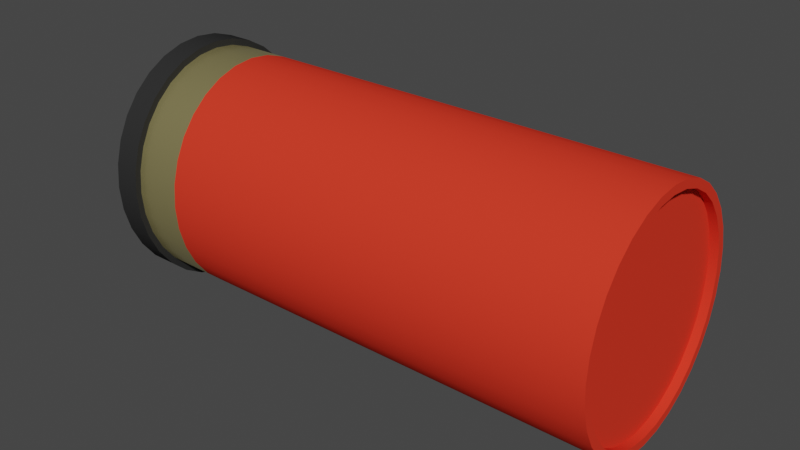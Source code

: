 # Source: flaregunammo.blend  (saved by Blender 2.81.16; exported with 4.5.12 LTS)
import bpy
from mathutils import Matrix  # noqa: F401  (used for matrix-valued properties, if any)

bpy.ops.wm.read_factory_settings(use_empty=True)
scene = bpy.context.scene
scene.name = 'Scene'

# ---- collections
col_collection = bpy.data.collections.new('Collection'); scene.collection.children.link(col_collection)

# ---- materials (node trees are filled in below, after node groups)
mat_material_003 = bpy.data.materials.new('Material.003')
mat_material_003.use_transparent_shadow = False
mat_material_001 = bpy.data.materials.new('Material.001')
mat_material_001.alpha_threshold = 0.0
mat_material_001.use_transparent_shadow = False
mat_material_001.line_color = (0.0, 0.0, 0.0, 1.0)
mat_material_002 = bpy.data.materials.new('Material.002')
mat_material_002.use_transparent_shadow = False

# ---- node groups
ng_auto_smooth = bpy.data.node_groups.new('Auto Smooth', 'GeometryNodeTree')
_s = ng_auto_smooth.interface.new_socket(name='Geometry', in_out='OUTPUT', socket_type='NodeSocketGeometry')
_s = ng_auto_smooth.interface.new_socket(name='Geometry', in_out='INPUT', socket_type='NodeSocketGeometry')
_s = ng_auto_smooth.interface.new_socket(name='Angle', in_out='INPUT', socket_type='NodeSocketFloat')
_s.subtype = 'ANGLE'
_s.min_value = 0.0
_s.max_value = 3.142
ng_auto_smooth.is_modifier = True
_N = ng_auto_smooth.nodes; _L = ng_auto_smooth.links
n0 = _N.new('NodeGroupOutput'); n0.name = 'Group Output'; n0.location = (480, -100)
n1 = _N.new('NodeGroupInput'); n1.name = 'Group Input'; n1.location = (-420, -300)
n2 = _N.new('NodeGroupInput'); n2.name = 'Group Input.001'; n2.location = (-60, -100)
n3 = _N.new('GeometryNodeSetShadeSmooth'); n3.name = 'Set Shade Smooth'; n3.location = (120, -100)
n3.domain = 'EDGE'
n4 = _N.new('GeometryNodeSetShadeSmooth'); n4.name = 'Set Shade Smooth.001'; n4.location = (300, -100)
n5 = _N.new('GeometryNodeInputMeshEdgeAngle'); n5.name = 'Edge Angle'; n5.location = (-420, -220)
n6 = _N.new('GeometryNodeInputEdgeSmooth'); n6.name = 'Is Edge Smooth'; n6.location = (-60, -160)
n7 = _N.new('GeometryNodeInputShadeSmooth'); n7.name = 'Is Face Smooth'; n7.location = (-240, -340)
n8 = _N.new('FunctionNodeBooleanMath'); n8.name = 'Boolean Math'; n8.location = (-60, -220)
n9 = _N.new('FunctionNodeCompare'); n9.name = 'Compare'; n9.location = (-240, -180)
n9.operation = 'LESS_EQUAL'
_L.new(n5.outputs[0], n9.inputs[0])
_L.new(n4.outputs[0], n0.inputs[0])
_L.new(n1.outputs[1], n9.inputs[1])
_L.new(n9.outputs[0], n8.inputs[0])
_L.new(n7.outputs[0], n8.inputs[1])
_L.new(n2.outputs[0], n3.inputs[0])
_L.new(n6.outputs[0], n3.inputs[1])
_L.new(n3.outputs[0], n4.inputs[0])
_L.new(n8.outputs[0], n3.inputs[2])
n0.is_active_output = True

# ---- material node trees
mat_material_003.use_nodes = True; mat_material_003.node_tree.nodes.clear()
_N = mat_material_003.node_tree.nodes; _L = mat_material_003.node_tree.links
n0 = _N.new('ShaderNodeOutputMaterial'); n0.name = 'Material Output'; n0.location = (300, 300)
n1 = _N.new('ShaderNodeBsdfPrincipled'); n1.name = 'Principled BSDF'; n1.location = (10, 300)
n1.distribution = 'GGX'
n1.subsurface_method = 'BURLEY'
n1.inputs[0].default_value = (0.8, 0.04351, 0.02228, 1.0)
n1.inputs[2].default_value = 1.0
n1.inputs[3].default_value = 1.45
n1.inputs[13].default_value = 0.0
n1.inputs[27].default_value = (0.0, 0.0, 0.0, 1.0)
n1.inputs[28].default_value = 1.0
_L.new(n1.outputs[0], n0.inputs[0])
n0.is_active_output = True
mat_material_001.use_nodes = True; mat_material_001.node_tree.nodes.clear()
_N = mat_material_001.node_tree.nodes; _L = mat_material_001.node_tree.links
n0 = _N.new('ShaderNodeOutputMaterial'); n0.name = 'Material Output'; n0.location = (300, 300)
n1 = _N.new('ShaderNodeBsdfPrincipled'); n1.name = 'Principled BSDF'; n1.location = (10, 300)
n1.distribution = 'GGX'
n1.subsurface_method = 'BURLEY'
n1.inputs[0].default_value = (0.02924, 0.02924, 0.02924, 1.0)
n1.inputs[2].default_value = 1.0
n1.inputs[3].default_value = 1.45
n1.inputs[13].default_value = 0.0
n1.inputs[27].default_value = (0.0, 0.0, 0.0, 1.0)
n1.inputs[28].default_value = 1.0
_L.new(n1.outputs[0], n0.inputs[0])
n0.is_active_output = True
mat_material_002.use_nodes = True; mat_material_002.node_tree.nodes.clear()
_N = mat_material_002.node_tree.nodes; _L = mat_material_002.node_tree.links
n0 = _N.new('ShaderNodeOutputMaterial'); n0.name = 'Material Output'; n0.location = (300, 300)
n1 = _N.new('ShaderNodeBsdfPrincipled'); n1.name = 'Principled BSDF'; n1.location = (10, 300)
n1.distribution = 'GGX'
n1.subsurface_method = 'BURLEY'
n1.inputs[0].default_value = (0.8, 0.7015, 0.3147, 1.0)
n1.inputs[1].default_value = 0.844
n1.inputs[2].default_value = 0.3624
n1.inputs[3].default_value = 1.45
n1.inputs[27].default_value = (0.0, 0.0, 0.0, 1.0)
n1.inputs[28].default_value = 1.0
_L.new(n1.outputs[0], n0.inputs[0])
n0.is_active_output = True

# ---- world
world_world = bpy.data.worlds.new('World'); scene.world = world_world
world_world.use_nodes = True; world_world.node_tree.nodes.clear()
_N = world_world.node_tree.nodes; _L = world_world.node_tree.links
n0 = _N.new('ShaderNodeOutputWorld'); n0.name = 'World Output'; n0.location = (300, 300)
n1 = _N.new('ShaderNodeBackground'); n1.name = 'Background'; n1.location = (10, 300)
n1.inputs[0].default_value = (0.05088, 0.05088, 0.05088, 1.0)
_L.new(n1.outputs[0], n0.inputs[0])
n0.is_active_output = True
world_world.color = (0.05088, 0.05088, 0.05088)
world_world.use_sun_shadow = False
world_world.sun_shadow_jitter_overblur = 0.0

# ---- meshes
me_cylinder_001 = bpy.data.meshes.new('Cylinder.001')
me_cylinder_001.from_pydata([(-0.4765, 0.1966, -9.277e-08), (0.4765, 0.1826, 9.864e-08), (-0.4765, 0.1928, -0.04222), (0.4765, 0.1791, -0.03922), (-0.4765, 0.1816, -0.08281), (0.4765, 0.1687, -0.07693), (-0.4765, 0.1635, -0.1202), (0.4765, 0.1518, -0.1117), (-0.4765, 0.139, -0.153), (0.4765, 0.1291, -0.1421), (-0.4765, 0.1092, -0.1799), (0.4765, 0.1015, -0.1671), (-0.4765, 0.07523, -0.1999), (0.4765, 0.06988, -0.1857), (-0.4765, 0.03835, -0.2122), (0.4765, 0.03563, -0.1972), (-0.4765, 1.484e-08, -0.2164), (0.4765, 1.27e-08, -0.201), (-0.4765, -0.03835, -0.2122), (0.4765, -0.03563, -0.1972), (-0.4765, -0.07523, -0.1999), (0.4765, -0.06988, -0.1857), (-0.4765, -0.1092, -0.1799), (0.4765, -0.1015, -0.1671), (-0.4765, -0.139, -0.153), (0.4765, -0.1291, -0.1421), (-0.4765, -0.1635, -0.1202), (0.4765, -0.1518, -0.1117), (-0.4765, -0.1816, -0.08281), (0.4765, -0.1687, -0.07693), (-0.4765, -0.1928, -0.04222), (0.4765, -0.1791, -0.03922), (-0.4765, -0.1966, -2.226e-08), (0.4765, -0.1826, 1.586e-07), (-0.4765, -0.1928, 0.04222), (0.4765, -0.1791, 0.03922), (-0.4765, -0.1816, 0.08281), (0.4765, -0.1687, 0.07693), (-0.4765, -0.1635, 0.1202), (0.4765, -0.1518, 0.1117), (-0.4765, -0.139, 0.153), (0.4765, -0.1291, 0.1421), (-0.4765, -0.1092, 0.1799), (0.4765, -0.1015, 0.1671), (-0.4765, -0.07523, 0.1999), (0.4765, -0.06988, 0.1857), (-0.4765, -0.03835, 0.2122), (0.4765, -0.03563, 0.1972), (-0.4765, 1.898e-07, 0.2164), (0.4765, 1.771e-07, 0.201), (-0.4765, 0.03835, 0.2122), (0.4765, 0.03563, 0.1972), (-0.4765, 0.07523, 0.1999), (0.4765, 0.06988, 0.1857), (-0.4765, 0.1092, 0.1799), (0.4765, 0.1015, 0.1671), (-0.4765, 0.139, 0.153), (0.4765, 0.1291, 0.1421), (-0.4765, 0.1635, 0.1202), (0.4765, 0.1518, 0.1117), (-0.4765, 0.1816, 0.08281), (0.4765, 0.1687, 0.07693), (-0.4765, 0.1928, 0.04222), (0.4765, 0.1791, 0.03922), (-0.337, 0.1966, 0.0), (-0.337, 0.1928, -0.04222), (-0.337, 0.1816, -0.08281), (-0.337, 0.1635, -0.1202), (-0.337, 0.139, -0.153), (-0.337, 0.1092, -0.1799), (-0.337, 0.07523, -0.1999), (-0.337, 0.03835, -0.2122), (-0.337, 6.012e-08, -0.2164), (-0.337, -0.03835, -0.2122), (-0.337, -0.07523, -0.1999), (-0.337, -0.1092, -0.1799), (-0.337, -0.139, -0.153), (-0.337, -0.1635, -0.1202), (-0.337, -0.1816, -0.08281), (-0.337, -0.1928, -0.04222), (-0.337, -0.1966, 7.051e-08), (-0.337, -0.1928, 0.04222), (-0.337, -0.1816, 0.08281), (-0.337, -0.1635, 0.1202), (-0.337, -0.139, 0.153), (-0.337, -0.1092, 0.1799), (-0.337, -0.07523, 0.1999), (-0.337, -0.03835, 0.2122), (-0.337, 2.351e-07, 0.2164), (-0.337, 0.03835, 0.2122), (-0.337, 0.07523, 0.1999), (-0.337, 0.1092, 0.1799), (-0.337, 0.139, 0.153), (-0.337, 0.1635, 0.1202), (-0.337, 0.1816, 0.08281), (-0.337, 0.1928, 0.04222), (-0.4277, 0.1928, -0.04222), (-0.4277, 0.1816, -0.08281), (-0.4277, 0.1635, -0.1202), (-0.4277, 0.139, -0.153), (-0.4277, 0.1092, -0.1799), (-0.4277, 0.07523, -0.1999), (-0.4277, 0.03835, -0.2122), (-0.4277, 4.03e-08, -0.2164), (-0.4277, -0.03835, -0.2122), (-0.4277, -0.07523, -0.1999), (-0.4277, -0.1092, -0.1799), (-0.4277, -0.139, -0.153), (-0.4277, -0.1635, -0.1202), (-0.4277, -0.1816, -0.08281), (-0.4277, -0.1928, -0.04222), (-0.4277, -0.1966, 2.413e-08), (-0.4277, -0.1928, 0.04222), (-0.4277, -0.1816, 0.08281), (-0.4277, -0.1635, 0.1202), (-0.4277, -0.139, 0.153), (-0.4277, -0.1092, 0.1799), (-0.4277, -0.07523, 0.1999), (-0.4277, -0.03835, 0.2122), (-0.4277, 2.153e-07, 0.2164), (-0.4277, 0.03835, 0.2122), (-0.4277, 0.07523, 0.1999), (-0.4277, 0.1092, 0.1799), (-0.4277, 0.139, 0.153), (-0.4277, 0.1635, 0.1202), (-0.4277, 0.1816, 0.08281), (-0.4277, 0.1928, 0.04222), (-0.4277, 0.1966, -4.639e-08), (-0.4765, 0.2074, -9.843e-08), (-0.4765, 0.2034, -0.04453), (-0.4277, 0.2034, -0.04453), (-0.4765, 0.1916, -0.08735), (-0.4277, 0.1916, -0.08735), (-0.4765, 0.1724, -0.1268), (-0.4277, 0.1724, -0.1268), (-0.4765, 0.1466, -0.1614), (-0.4277, 0.1466, -0.1614), (-0.4765, 0.1152, -0.1898), (-0.4277, 0.1152, -0.1898), (-0.4765, 0.07936, -0.2109), (-0.4277, 0.07936, -0.2109), (-0.4765, 0.04046, -0.2239), (-0.4277, 0.04046, -0.2239), (-0.4765, 1.566e-08, -0.2283), (-0.4277, 4.282e-08, -0.2283), (-0.4765, -0.04046, -0.2239), (-0.4277, -0.04046, -0.2239), (-0.4765, -0.07936, -0.2109), (-0.4277, -0.07936, -0.2109), (-0.4765, -0.1152, -0.1898), (-0.4277, -0.1152, -0.1898), (-0.4765, -0.1466, -0.1614), (-0.4277, -0.1466, -0.1614), (-0.4765, -0.1724, -0.1268), (-0.4277, -0.1724, -0.1268), (-0.4765, -0.1916, -0.08735), (-0.4277, -0.1916, -0.08735), (-0.4765, -0.2034, -0.04453), (-0.4277, -0.2034, -0.04453), (-0.4765, -0.2074, -1.994e-08), (-0.4277, -0.2074, 2.888e-08), (-0.4765, -0.2034, 0.04453), (-0.4277, -0.2034, 0.04453), (-0.4765, -0.1916, 0.08735), (-0.4277, -0.1916, 0.08735), (-0.4765, -0.1724, 0.1268), (-0.4277, -0.1724, 0.1268), (-0.4765, -0.1466, 0.1614), (-0.4277, -0.1466, 0.1614), (-0.4765, -0.1152, 0.1898), (-0.4277, -0.1152, 0.1898), (-0.4765, -0.07936, 0.2109), (-0.4277, -0.07936, 0.2109), (-0.4765, -0.04046, 0.2239), (-0.4277, -0.04046, 0.2239), (-0.4765, 1.989e-07, 0.2283), (-0.4277, 2.261e-07, 0.2283), (-0.4765, 0.04046, 0.2239), (-0.4277, 0.04046, 0.2239), (-0.4765, 0.07936, 0.2109), (-0.4277, 0.07936, 0.2109), (-0.4765, 0.1152, 0.1898), (-0.4277, 0.1152, 0.1898), (-0.4765, 0.1466, 0.1614), (-0.4277, 0.1466, 0.1614), (-0.4765, 0.1724, 0.1268), (-0.4277, 0.1724, 0.1268), (-0.4765, 0.1916, 0.08735), (-0.4277, 0.1916, 0.08735), (-0.4765, 0.2034, 0.04453), (-0.4277, 0.2034, 0.04453), (-0.4277, 0.2074, -4.955e-08), (0.4765, 0.1928, -0.04222), (0.4765, 0.1966, 9.277e-08), (0.4765, 0.1816, -0.08281), (0.4765, 0.1635, -0.1202), (0.4765, 0.139, -0.153), (0.4765, 0.1092, -0.1799), (0.4765, 0.07523, -0.1999), (0.4765, 0.03835, -0.2122), (0.4765, 1.484e-08, -0.2164), (0.4765, -0.03835, -0.2122), (0.4765, -0.07523, -0.1999), (0.4765, -0.1092, -0.1799), (0.4765, -0.139, -0.153), (0.4765, -0.1635, -0.1202), (0.4765, -0.1816, -0.08281), (0.4765, -0.1928, -0.04222), (0.4765, -0.1966, 1.633e-07), (0.4765, -0.1928, 0.04222), (0.4765, -0.1816, 0.08281), (0.4765, -0.1635, 0.1202), (0.4765, -0.139, 0.153), (0.4765, -0.1092, 0.1799), (0.4765, -0.07523, 0.1999), (0.4765, -0.03835, 0.2122), (0.4765, 1.898e-07, 0.2164), (0.4765, 0.03835, 0.2122), (0.4765, 0.07523, 0.1999), (0.4765, 0.1092, 0.1799), (0.4765, 0.139, 0.153), (0.4765, 0.1635, 0.1202), (0.4765, 0.1816, 0.08281), (0.4765, 0.1928, 0.04222), (0.4612, 0.1791, -0.03922), (0.4612, 0.1826, 9.529e-08), (0.4612, 0.1687, -0.07693), (0.4612, 0.1518, -0.1117), (0.4612, 0.1291, -0.1421), (0.4612, 0.1015, -0.1671), (0.4612, 0.06988, -0.1857), (0.4612, 0.03563, -0.1972), (0.4612, 1.27e-08, -0.201), (0.4612, -0.03563, -0.1972), (0.4612, -0.06988, -0.1857), (0.4612, -0.1015, -0.1671), (0.4612, -0.1291, -0.1421), (0.4612, -0.1518, -0.1117), (0.4612, -0.1687, -0.07693), (0.4612, -0.1791, -0.03922), (0.4612, -0.1826, 1.552e-07), (0.4612, -0.1791, 0.03922), (0.4612, -0.1687, 0.07693), (0.4612, -0.1518, 0.1117), (0.4612, -0.1291, 0.1421), (0.4612, -0.1015, 0.1671), (0.4612, -0.06988, 0.1857), (0.4612, -0.03563, 0.1972), (0.4612, 1.771e-07, 0.201), (0.4612, 0.03563, 0.1972), (0.4612, 0.06988, 0.1857), (0.4612, 0.1015, 0.1671), (0.4612, 0.1291, 0.1421), (0.4612, 0.1518, 0.1117), (0.4612, 0.1687, 0.07693), (0.4612, 0.1791, 0.03922)], [], [(64, 193, 192, 65), (65, 192, 194, 66), (66, 194, 195, 67), (67, 195, 196, 68), (68, 196, 197, 69), (69, 197, 198, 70), (70, 198, 199, 71), (71, 199, 200, 72), (72, 200, 201, 73), (73, 201, 202, 74), (74, 202, 203, 75), (75, 203, 204, 76), (76, 204, 205, 77), (77, 205, 206, 78), (78, 206, 207, 79), (79, 207, 208, 80), (80, 208, 209, 81), (81, 209, 210, 82), (82, 210, 211, 83), (83, 211, 212, 84), (84, 212, 213, 85), (85, 213, 214, 86), (86, 214, 215, 87), (87, 215, 216, 88), (88, 216, 217, 89), (89, 217, 218, 90), (90, 218, 219, 91), (91, 219, 220, 92), (92, 220, 221, 93), (93, 221, 222, 94), (29, 27, 237, 238), (94, 222, 223, 95), (95, 223, 193, 64), (0, 2, 4, 6, 8, 10, 12, 14, 16, 18, 20, 22, 24, 26, 28, 30, 32, 34, 36, 38, 40, 42, 44, 46, 48, 50, 52, 54, 56, 58, 60, 62), (126, 95, 64, 127), (125, 94, 95, 126), (124, 93, 94, 125), (123, 92, 93, 124), (122, 91, 92, 123), (121, 90, 91, 122), (120, 89, 90, 121), (119, 88, 89, 120), (118, 87, 88, 119), (117, 86, 87, 118), (116, 85, 86, 117), (115, 84, 85, 116), (114, 83, 84, 115), (113, 82, 83, 114), (112, 81, 82, 113), (111, 80, 81, 112), (110, 79, 80, 111), (109, 78, 79, 110), (108, 77, 78, 109), (107, 76, 77, 108), (106, 75, 76, 107), (105, 74, 75, 106), (104, 73, 74, 105), (103, 72, 73, 104), (102, 71, 72, 103), (101, 70, 71, 102), (100, 69, 70, 101), (99, 68, 69, 100), (98, 67, 68, 99), (97, 66, 67, 98), (96, 65, 66, 97), (127, 64, 65, 96), (4, 2, 129, 131), (56, 54, 181, 183), (116, 117, 172, 170), (38, 36, 163, 165), (115, 116, 170, 168), (20, 18, 145, 147), (114, 115, 168, 166), (113, 114, 166, 164), (54, 52, 179, 181), (2, 0, 128, 129), (36, 34, 161, 163), (112, 113, 164, 162), (18, 16, 143, 145), (111, 112, 162, 160), (110, 111, 160, 158), (52, 50, 177, 179), (34, 32, 159, 161), (109, 110, 158, 156), (16, 14, 141, 143), (108, 109, 156, 154), (50, 48, 175, 177), (107, 108, 154, 152), (32, 30, 157, 159), (106, 107, 152, 150), (14, 12, 139, 141), (105, 106, 150, 148), (104, 105, 148, 146), (48, 46, 173, 175), (30, 28, 155, 157), (103, 104, 146, 144), (12, 10, 137, 139), (102, 103, 144, 142), (128, 191, 130, 129), (129, 130, 132, 131), (131, 132, 134, 133), (133, 134, 136, 135), (135, 136, 138, 137), (137, 138, 140, 139), (139, 140, 142, 141), (141, 142, 144, 143), (143, 144, 146, 145), (145, 146, 148, 147), (147, 148, 150, 149), (149, 150, 152, 151), (151, 152, 154, 153), (153, 154, 156, 155), (155, 156, 158, 157), (157, 158, 160, 159), (159, 160, 162, 161), (161, 162, 164, 163), (163, 164, 166, 165), (165, 166, 168, 167), (167, 168, 170, 169), (169, 170, 172, 171), (171, 172, 174, 173), (173, 174, 176, 175), (175, 176, 178, 177), (177, 178, 180, 179), (179, 180, 182, 181), (181, 182, 184, 183), (183, 184, 186, 185), (185, 186, 188, 187), (187, 188, 190, 189), (189, 190, 191, 128), (117, 118, 174, 172), (22, 20, 147, 149), (118, 119, 176, 174), (40, 38, 165, 167), (119, 120, 178, 176), (58, 56, 183, 185), (6, 4, 131, 133), (120, 121, 180, 178), (24, 22, 149, 151), (121, 122, 182, 180), (42, 40, 167, 169), (127, 96, 130, 191), (122, 123, 184, 182), (60, 58, 185, 187), (96, 97, 132, 130), (8, 6, 133, 135), (123, 124, 186, 184), (97, 98, 134, 132), (26, 24, 151, 153), (124, 125, 188, 186), (44, 42, 169, 171), (98, 99, 136, 134), (125, 126, 190, 188), (62, 60, 187, 189), (99, 100, 138, 136), (10, 8, 135, 137), (126, 127, 191, 190), (100, 101, 140, 138), (28, 26, 153, 155), (46, 44, 171, 173), (101, 102, 142, 140), (0, 62, 189, 128), (1, 3, 192, 193), (3, 5, 194, 192), (5, 7, 195, 194), (7, 9, 196, 195), (9, 11, 197, 196), (11, 13, 198, 197), (13, 15, 199, 198), (15, 17, 200, 199), (17, 19, 201, 200), (19, 21, 202, 201), (21, 23, 203, 202), (23, 25, 204, 203), (25, 27, 205, 204), (27, 29, 206, 205), (29, 31, 207, 206), (31, 33, 208, 207), (33, 35, 209, 208), (35, 37, 210, 209), (37, 39, 211, 210), (39, 41, 212, 211), (41, 43, 213, 212), (43, 45, 214, 213), (45, 47, 215, 214), (47, 49, 216, 215), (49, 51, 217, 216), (51, 53, 218, 217), (53, 55, 219, 218), (55, 57, 220, 219), (57, 59, 221, 220), (59, 61, 222, 221), (61, 63, 223, 222), (63, 1, 193, 223), (224, 225, 255, 254, 253, 252, 251, 250, 249, 248, 247, 246, 245, 244, 243, 242, 241, 240, 239, 238, 237, 236, 235, 234, 233, 232, 231, 230, 229, 228, 227, 226), (3, 1, 225, 224), (57, 55, 251, 252), (31, 29, 238, 239), (5, 3, 224, 226), (59, 57, 252, 253), (33, 31, 239, 240), (7, 5, 226, 227), (61, 59, 253, 254), (35, 33, 240, 241), (9, 7, 227, 228), (63, 61, 254, 255), (37, 35, 241, 242), (11, 9, 228, 229), (1, 63, 255, 225), (39, 37, 242, 243), (13, 11, 229, 230), (41, 39, 243, 244), (15, 13, 230, 231), (43, 41, 244, 245), (17, 15, 231, 232), (45, 43, 245, 246), (19, 17, 232, 233), (47, 45, 246, 247), (21, 19, 233, 234), (49, 47, 247, 248), (23, 21, 234, 235), (51, 49, 248, 249), (25, 23, 235, 236), (53, 51, 249, 250), (27, 25, 236, 237), (55, 53, 250, 251)])
me_cylinder_001.polygons.foreach_set('use_smooth', [True] * 226)
me_cylinder_001.polygons.foreach_set('material_index', [0, 0, 0, 0, 0, 0, 0, 0, 0, 0, 0, 0, 0, 0, 0, 0, 0, 0, 0, 0, 0, 0, 0, 0, 0, 0, 0, 0, 0, 0, 0, 0, 0, 1, 2, 2, 2, 2, 2, 2, 2, 2, 2, 2, 2, 2, 2, 2, 2, 2, 2, 2, 2, 2, 2, 2, 2, 2, 2, 2, 2, 2, 2, 2, 2, 2, 1, 1, 1, 1, 1, 1, 1, 1, 1, 1, 1, 1, 1, 1, 1, 1, 1, 1, 1, 1, 1, 1, 1, 1, 1, 1, 1, 1, 1, 1, 1, 1, 1, 1, 1, 1, 1, 1, 1, 1, 1, 1, 1, 1, 1, 1, 1, 1, 1, 1, 1, 1, 1, 1, 1, 1, 1, 1, 1, 1, 1, 1, 1, 1, 1, 1, 1, 1, 1, 1, 1, 1, 1, 1, 1, 1, 1, 1, 1, 1, 1, 1, 1, 1, 1, 1, 1, 1, 1, 1, 1, 1, 1, 1, 1, 1, 0, 0, 0, 0, 0, 0, 0, 0, 0, 0, 0, 0, 0, 0, 0, 0, 0, 0, 0, 0, 0, 0, 0, 0, 0, 0, 0, 0, 0, 0, 0, 0, 0, 0, 0, 0, 0, 0, 0, 0, 0, 0, 0, 0, 0, 0, 0, 0, 0, 0, 0, 0, 0, 0, 0, 0, 0, 0, 0, 0, 0, 0, 0, 0])
_uv = me_cylinder_001.uv_layers.new(name='UVMap')
_uv.uv.foreach_set('vector', [1.0, 0.75, 1.0, 1.0, 0.9688, 1.0, 0.9688, 0.75, 0.9688, 0.75, 0.9688, 1.0, 0.9375, 1.0, 0.9375, 0.75, 0.9375, 0.75, 0.9375, 1.0, 0.9062, 1.0, 0.9062, 0.75, 0.9062, 0.75, 0.9062, 1.0, 0.875, 1.0, 0.875, 0.75, 0.875, 0.75, 0.875, 1.0, 0.8438, 1.0, 0.8438, 0.75, 0.8438, 0.75, 0.8438, 1.0, 0.8125, 1.0, 0.8125, 0.75, 0.8125, 0.75, 0.8125, 1.0, 0.7812, 1.0, 0.7812, 0.75, 0.7812, 0.75, 0.7812, 1.0, 0.75, 1.0, 0.75, 0.75, 0.75, 0.75, 0.75, 1.0, 0.7188, 1.0, 0.7188, 0.75, 0.7188, 0.75, 0.7188, 1.0, 0.6875, 1.0, 0.6875, 0.75, 0.6875, 0.75, 0.6875, 1.0, 0.6562, 1.0, 0.6562, 0.75, 0.6562, 0.75, 0.6562, 1.0, 0.625, 1.0, 0.625, 0.75, 0.625, 0.75, 0.625, 1.0, 0.5938, 1.0, 0.5938, 0.75, 0.5938, 0.75, 0.5938, 1.0, 0.5625, 1.0, 0.5625, 0.75, 0.5625, 0.75, 0.5625, 1.0, 0.5312, 1.0, 0.5312, 0.75, 0.5312, 0.75, 0.5312, 1.0, 0.5, 1.0, 0.5, 0.75, 0.5, 0.75, 0.5, 1.0, 0.4688, 1.0, 0.4688, 0.75, 0.4688, 0.75, 0.4688, 1.0, 0.4375, 1.0, 0.4375, 0.75, 0.4375, 0.75, 0.4375, 1.0, 0.4062, 1.0, 0.4062, 0.75, 0.4062, 0.75, 0.4062, 1.0, 0.375, 1.0, 0.375, 0.75, 0.375, 0.75, 0.375, 1.0, 0.3438, 1.0, 0.3438, 0.75, 0.3438, 0.75, 0.3438, 1.0, 0.3125, 1.0, 0.3125, 0.75, 0.3125, 0.75, 0.3125, 1.0, 0.2812, 1.0, 0.2812, 0.75, 0.2812, 0.75, 0.2812, 1.0, 0.25, 1.0, 0.25, 0.75, 0.25, 0.75, 0.25, 1.0, 0.2188, 1.0, 0.2188, 0.75, 0.2188, 0.75, 0.2188, 1.0, 0.1875, 1.0, 0.1875, 0.75, 0.1875, 0.75, 0.1875, 1.0, 0.1562, 1.0, 0.1562, 0.75, 0.1562, 0.75, 0.1562, 1.0, 0.125, 1.0, 0.125, 0.75, 0.125, 0.75, 0.125, 1.0, 0.09375, 1.0, 0.09375, 0.75, 0.09375, 0.75, 0.09375, 1.0, 0.0625, 1.0, 0.0625, 0.75, 0.3353, 0.04403, 0.3739, 0.06463, 0.3739, 0.06463, 0.3353, 0.04403, 0.0625, 0.75, 0.0625, 1.0, 0.03125, 1.0, 0.03125, 0.75, 0.03125, 0.75, 0.03125, 1.0, 0.0, 1.0, 0.0, 0.75, 0.75, 0.49, 0.7968, 0.4854, 0.8418, 0.4717, 0.8833, 0.4496, 0.9197, 0.4197, 0.9496, 0.3833, 0.9717, 0.3418, 0.9854, 0.2968, 0.99, 0.25, 0.9854, 0.2032, 0.9717, 0.1582, 0.9496, 0.1167, 0.9197, 0.08029, 0.8833, 0.05045, 0.8418, 0.02827, 0.7968, 0.01461, 0.75, 0.01, 0.7032, 0.01461, 0.6582, 0.02827, 0.6167, 0.05045, 0.5803, 0.08029, 0.5504, 0.1167, 0.5283, 0.1582, 0.5146, 0.2032, 0.51, 0.25, 0.5146, 0.2968, 0.5283, 0.3418, 0.5504, 0.3833, 0.5803, 0.4197, 0.6167, 0.4496, 0.6582, 0.4717, 0.7032, 0.4854, 0.03125, 0.625, 0.03125, 0.75, 0.0, 0.75, 0.0, 0.625, 0.0625, 0.625, 0.0625, 0.75, 0.03125, 0.75, 0.03125, 0.625, 0.09375, 0.625, 0.09375, 0.75, 0.0625, 0.75, 0.0625, 0.625, 0.125, 0.625, 0.125, 0.75, 0.09375, 0.75, 0.09375, 0.625, 0.1562, 0.625, 0.1562, 0.75, 0.125, 0.75, 0.125, 0.625, 0.1875, 0.625, 0.1875, 0.75, 0.1562, 0.75, 0.1562, 0.625, 0.2188, 0.625, 0.2188, 0.75, 0.1875, 0.75, 0.1875, 0.625, 0.25, 0.625, 0.25, 0.75, 0.2188, 0.75, 0.2188, 0.625, 0.2812, 0.625, 0.2812, 0.75, 0.25, 0.75, 0.25, 0.625, 0.3125, 0.625, 0.3125, 0.75, 0.2812, 0.75, 0.2812, 0.625, 0.3438, 0.625, 0.3438, 0.75, 0.3125, 0.75, 0.3125, 0.625, 0.375, 0.625, 0.375, 0.75, 0.3438, 0.75, 0.3438, 0.625, 0.4062, 0.625, 0.4062, 0.75, 0.375, 0.75, 0.375, 0.625, 0.4375, 0.625, 0.4375, 0.75, 0.4062, 0.75, 0.4062, 0.625, 0.4688, 0.625, 0.4688, 0.75, 0.4375, 0.75, 0.4375, 0.625, 0.5, 0.625, 0.5, 0.75, 0.4688, 0.75, 0.4688, 0.625, 0.5312, 0.625, 0.5312, 0.75, 0.5, 0.75, 0.5, 0.625, 0.5625, 0.625, 0.5625, 0.75, 0.5312, 0.75, 0.5312, 0.625, 0.5937, 0.625, 0.5938, 0.75, 0.5625, 0.75, 0.5625, 0.625, 0.625, 0.625, 0.625, 0.75, 0.5938, 0.75, 0.5937, 0.625, 0.6562, 0.625, 0.6562, 0.75, 0.625, 0.75, 0.625, 0.625, 0.6875, 0.625, 0.6875, 0.75, 0.6562, 0.75, 0.6562, 0.625, 0.7188, 0.625, 0.7188, 0.75, 0.6875, 0.75, 0.6875, 0.625, 0.75, 0.625, 0.75, 0.75, 0.7188, 0.75, 0.7188, 0.625, 0.7812, 0.625, 0.7812, 0.75, 0.75, 0.75, 0.75, 0.625, 0.8125, 0.625, 0.8125, 0.75, 0.7812, 0.75, 0.7812, 0.625, 0.8438, 0.625, 0.8438, 0.75, 0.8125, 0.75, 0.8125, 0.625, 0.875, 0.625, 0.875, 0.75, 0.8438, 0.75, 0.8438, 0.625, 0.9062, 0.625, 0.9062, 0.75, 0.875, 0.75, 0.875, 0.625, 0.9375, 0.625, 0.9375, 0.75, 0.9062, 0.75, 0.9062, 0.625, 0.9688, 0.625, 0.9688, 0.75, 0.9375, 0.75, 0.9375, 0.625, 1.0, 0.625, 1.0, 0.75, 0.9688, 0.75, 0.9688, 0.625, 0.8418, 0.4717, 0.7968, 0.4854, 0.7968, 0.4854, 0.8418, 0.4717, 0.5803, 0.4197, 0.5504, 0.3833, 0.5504, 0.3833, 0.5803, 0.4197, 0.3438, 0.625, 0.3125, 0.625, 0.3125, 0.625, 0.3438, 0.625, 0.6167, 0.05045, 0.6582, 0.02827, 0.6582, 0.02827, 0.6167, 0.05045, 0.375, 0.625, 0.3438, 0.625, 0.3438, 0.625, 0.375, 0.625, 0.9717, 0.1582, 0.9854, 0.2032, 0.9854, 0.2032, 0.9717, 0.1582, 0.4062, 0.625, 0.375, 0.625, 0.375, 0.625, 0.4062, 0.625, 0.4375, 0.625, 0.4062, 0.625, 0.4062, 0.625, 0.4375, 0.625, 0.5504, 0.3833, 0.5283, 0.3418, 0.5283, 0.3418, 0.5504, 0.3833, 0.7968, 0.4854, 0.75, 0.49, 0.75, 0.49, 0.7968, 0.4854, 0.6582, 0.02827, 0.7032, 0.01461, 0.7032, 0.01461, 0.6582, 0.02827, 0.4688, 0.625, 0.4375, 0.625, 0.4375, 0.625, 0.4688, 0.625, 0.9854, 0.2032, 0.99, 0.25, 0.99, 0.25, 0.9854, 0.2032, 0.5, 0.625, 0.4688, 0.625, 0.4688, 0.625, 0.5, 0.625, 0.5312, 0.625, 0.5, 0.625, 0.5, 0.625, 0.5312, 0.625, 0.5283, 0.3418, 0.5146, 0.2968, 0.5146, 0.2968, 0.5283, 0.3418, 0.7032, 0.01461, 0.75, 0.01, 0.75, 0.01, 0.7032, 0.01461, 0.5625, 0.625, 0.5312, 0.625, 0.5312, 0.625, 0.5625, 0.625, 0.99, 0.25, 0.9854, 0.2968, 0.9854, 0.2968, 0.99, 0.25, 0.5937, 0.625, 0.5625, 0.625, 0.5625, 0.625, 0.5937, 0.625, 0.5146, 0.2968, 0.51, 0.25, 0.51, 0.25, 0.5146, 0.2968, 0.625, 0.625, 0.5937, 0.625, 0.5937, 0.625, 0.625, 0.625, 0.75, 0.01, 0.7968, 0.01461, 0.7968, 0.01461, 0.75, 0.01, 0.6562, 0.625, 0.625, 0.625, 0.625, 0.625, 0.6562, 0.625, 0.9854, 0.2968, 0.9717, 0.3418, 0.9717, 0.3418, 0.9854, 0.2968, 0.6875, 0.625, 0.6562, 0.625, 0.6562, 0.625, 0.6875, 0.625, 0.7188, 0.625, 0.6875, 0.625, 0.6875, 0.625, 0.7188, 0.625, 0.51, 0.25, 0.5146, 0.2032, 0.5146, 0.2032, 0.51, 0.25, 0.7968, 0.01461, 0.8418, 0.02827, 0.8418, 0.02827, 0.7968, 0.01461, 0.75, 0.625, 0.7188, 0.625, 0.7188, 0.625, 0.75, 0.625, 0.9717, 0.3418, 0.9496, 0.3833, 0.9496, 0.3833, 0.9717, 0.3418, 0.7812, 0.625, 0.75, 0.625, 0.75, 0.625, 0.7812, 0.625, 1.0, 0.5, 1.0, 0.625, 0.9688, 0.625, 0.9688, 0.5, 0.9688, 0.5, 0.9688, 0.625, 0.9375, 0.625, 0.9375, 0.5, 0.9375, 0.5, 0.9375, 0.625, 0.9062, 0.625, 0.9062, 0.5, 0.9062, 0.5, 0.9062, 0.625, 0.875, 0.625, 0.875, 0.5, 0.875, 0.5, 0.875, 0.625, 0.8438, 0.625, 0.8438, 0.5, 0.8438, 0.5, 0.8438, 0.625, 0.8125, 0.625, 0.8125, 0.5, 0.8125, 0.5, 0.8125, 0.625, 0.7812, 0.625, 0.7812, 0.5, 0.7812, 0.5, 0.7812, 0.625, 0.75, 0.625, 0.75, 0.5, 0.75, 0.5, 0.75, 0.625, 0.7188, 0.625, 0.7188, 0.5, 0.7188, 0.5, 0.7188, 0.625, 0.6875, 0.625, 0.6875, 0.5, 0.6875, 0.5, 0.6875, 0.625, 0.6562, 0.625, 0.6562, 0.5, 0.6562, 0.5, 0.6562, 0.625, 0.625, 0.625, 0.625, 0.5, 0.625, 0.5, 0.625, 0.625, 0.5937, 0.625, 0.5938, 0.5, 0.5938, 0.5, 0.5937, 0.625, 0.5625, 0.625, 0.5625, 0.5, 0.5625, 0.5, 0.5625, 0.625, 0.5312, 0.625, 0.5312, 0.5, 0.5312, 0.5, 0.5312, 0.625, 0.5, 0.625, 0.5, 0.5, 0.5, 0.5, 0.5, 0.625, 0.4688, 0.625, 0.4688, 0.5, 0.4688, 0.5, 0.4688, 0.625, 0.4375, 0.625, 0.4375, 0.5, 0.4375, 0.5, 0.4375, 0.625, 0.4062, 0.625, 0.4062, 0.5, 0.4062, 0.5, 0.4062, 0.625, 0.375, 0.625, 0.375, 0.5, 0.375, 0.5, 0.375, 0.625, 0.3438, 0.625, 0.3438, 0.5, 0.3438, 0.5, 0.3438, 0.625, 0.3125, 0.625, 0.3125, 0.5, 0.3125, 0.5, 0.3125, 0.625, 0.2812, 0.625, 0.2812, 0.5, 0.2812, 0.5, 0.2812, 0.625, 0.25, 0.625, 0.25, 0.5, 0.25, 0.5, 0.25, 0.625, 0.2188, 0.625, 0.2188, 0.5, 0.2188, 0.5, 0.2188, 0.625, 0.1875, 0.625, 0.1875, 0.5, 0.1875, 0.5, 0.1875, 0.625, 0.1562, 0.625, 0.1562, 0.5, 0.1562, 0.5, 0.1562, 0.625, 0.125, 0.625, 0.125, 0.5, 0.125, 0.5, 0.125, 0.625, 0.09375, 0.625, 0.09375, 0.5, 0.09375, 0.5, 0.09375, 0.625, 0.0625, 0.625, 0.0625, 0.5, 0.0625, 0.5, 0.0625, 0.625, 0.03125, 0.625, 0.03125, 0.5, 0.03125, 0.5, 0.03125, 0.625, 0.0, 0.625, 0.0, 0.5, 0.3125, 0.625, 0.2812, 0.625, 0.2812, 0.625, 0.3125, 0.625, 0.9496, 0.1167, 0.9717, 0.1582, 0.9717, 0.1582, 0.9496, 0.1167, 0.2812, 0.625, 0.25, 0.625, 0.25, 0.625, 0.2812, 0.625, 0.5803, 0.08029, 0.6167, 0.05045, 0.6167, 0.05045, 0.5803, 0.08029, 0.25, 0.625, 0.2188, 0.625, 0.2188, 0.625, 0.25, 0.625, 0.6167, 0.4496, 0.5803, 0.4197, 0.5803, 0.4197, 0.6167, 0.4496, 0.8833, 0.4496, 0.8418, 0.4717, 0.8418, 0.4717, 0.8833, 0.4496, 0.2188, 0.625, 0.1875, 0.625, 0.1875, 0.625, 0.2188, 0.625, 0.9197, 0.08029, 0.9496, 0.1167, 0.9496, 0.1167, 0.9197, 0.08029, 0.1875, 0.625, 0.1562, 0.625, 0.1562, 0.625, 0.1875, 0.625, 0.5504, 0.1167, 0.5803, 0.08029, 0.5803, 0.08029, 0.5504, 0.1167, 1.0, 0.625, 0.9688, 0.625, 0.9688, 0.625, 1.0, 0.625, 0.1562, 0.625, 0.125, 0.625, 0.125, 0.625, 0.1562, 0.625, 0.6582, 0.4717, 0.6167, 0.4496, 0.6167, 0.4496, 0.6582, 0.4717, 0.9688, 0.625, 0.9375, 0.625, 0.9375, 0.625, 0.9688, 0.625, 0.9197, 0.4197, 0.8833, 0.4496, 0.8833, 0.4496, 0.9197, 0.4197, 0.125, 0.625, 0.09375, 0.625, 0.09375, 0.625, 0.125, 0.625, 0.9375, 0.625, 0.9062, 0.625, 0.9062, 0.625, 0.9375, 0.625, 0.8833, 0.05045, 0.9197, 0.08029, 0.9197, 0.08029, 0.8833, 0.05045, 0.09375, 0.625, 0.0625, 0.625, 0.0625, 0.625, 0.09375, 0.625, 0.5283, 0.1582, 0.5504, 0.1167, 0.5504, 0.1167, 0.5283, 0.1582, 0.9062, 0.625, 0.875, 0.625, 0.875, 0.625, 0.9062, 0.625, 0.0625, 0.625, 0.03125, 0.625, 0.03125, 0.625, 0.0625, 0.625, 0.7032, 0.4854, 0.6582, 0.4717, 0.6582, 0.4717, 0.7032, 0.4854, 0.875, 0.625, 0.8438, 0.625, 0.8438, 0.625, 0.875, 0.625, 0.9496, 0.3833, 0.9197, 0.4197, 0.9197, 0.4197, 0.9496, 0.3833, 0.03125, 0.625, 0.0, 0.625, 0.0, 0.625, 0.03125, 0.625, 0.8438, 0.625, 0.8125, 0.625, 0.8125, 0.625, 0.8438, 0.625, 0.8418, 0.02827, 0.8833, 0.05045, 0.8833, 0.05045, 0.8418, 0.02827, 0.5146, 0.2032, 0.5283, 0.1582, 0.5283, 0.1582, 0.5146, 0.2032, 0.8125, 0.625, 0.7812, 0.625, 0.7812, 0.625, 0.8125, 0.625, 0.75, 0.49, 0.7032, 0.4854, 0.7032, 0.4854, 0.75, 0.49, 0.25, 0.4729, 0.2935, 0.4687, 0.2968, 0.4854, 0.25, 0.49, 0.2935, 0.4687, 0.3353, 0.456, 0.3418, 0.4717, 0.2968, 0.4854, 0.3353, 0.456, 0.3739, 0.4354, 0.3833, 0.4496, 0.3418, 0.4717, 0.3739, 0.4354, 0.4076, 0.4076, 0.4197, 0.4197, 0.3833, 0.4496, 0.4076, 0.4076, 0.4354, 0.3739, 0.4496, 0.3833, 0.4197, 0.4197, 0.4354, 0.3739, 0.456, 0.3353, 0.4717, 0.3418, 0.4496, 0.3833, 0.456, 0.3353, 0.4687, 0.2935, 0.4854, 0.2968, 0.4717, 0.3418, 0.4687, 0.2935, 0.4729, 0.25, 0.49, 0.25, 0.4854, 0.2968, 0.4729, 0.25, 0.4687, 0.2065, 0.4854, 0.2032, 0.49, 0.25, 0.4687, 0.2065, 0.456, 0.1647, 0.4717, 0.1582, 0.4854, 0.2032, 0.456, 0.1647, 0.4354, 0.1261, 0.4496, 0.1167, 0.4717, 0.1582, 0.4354, 0.1261, 0.4076, 0.09235, 0.4197, 0.08029, 0.4496, 0.1167, 0.4076, 0.09235, 0.3739, 0.06463, 0.3833, 0.05045, 0.4197, 0.08029, 0.3739, 0.06463, 0.3353, 0.04403, 0.3418, 0.02827, 0.3833, 0.05045, 0.3353, 0.04403, 0.2935, 0.03134, 0.2968, 0.01461, 0.3418, 0.02827, 0.2935, 0.03134, 0.25, 0.02706, 0.25, 0.01, 0.2968, 0.01461, 0.25, 0.02706, 0.2065, 0.03134, 0.2032, 0.01461, 0.25, 0.01, 0.2065, 0.03134, 0.1647, 0.04403, 0.1582, 0.02827, 0.2032, 0.01461, 0.1647, 0.04403, 0.1261, 0.06463, 0.1167, 0.05045, 0.1582, 0.02827, 0.1261, 0.06463, 0.09235, 0.09235, 0.08029, 0.08029, 0.1167, 0.05045, 0.09235, 0.09235, 0.06463, 0.1261, 0.05045, 0.1167, 0.08029, 0.08029, 0.06463, 0.1261, 0.04403, 0.1647, 0.02827, 0.1582, 0.05045, 0.1167, 0.04403, 0.1647, 0.03134, 0.2065, 0.01461, 0.2032, 0.02827, 0.1582, 0.03134, 0.2065, 0.02706, 0.25, 0.01, 0.25, 0.01461, 0.2032, 0.02706, 0.25, 0.03134, 0.2935, 0.01461, 0.2968, 0.01, 0.25, 0.03134, 0.2935, 0.04403, 0.3353, 0.02827, 0.3418, 0.01461, 0.2968, 0.04403, 0.3353, 0.06463, 0.3739, 0.05045, 0.3833, 0.02827, 0.3418, 0.06463, 0.3739, 0.09235, 0.4076, 0.08029, 0.4197, 0.05045, 0.3833, 0.09235, 0.4076, 0.1261, 0.4354, 0.1167, 0.4496, 0.08029, 0.4197, 0.1261, 0.4354, 0.1647, 0.456, 0.1582, 0.4717, 0.1167, 0.4496, 0.1647, 0.456, 0.2065, 0.4687, 0.2032, 0.4854, 0.1582, 0.4717, 0.2065, 0.4687, 0.25, 0.4729, 0.25, 0.49, 0.2032, 0.4854, 0.2935, 0.4687, 0.25, 0.4729, 0.2065, 0.4687, 0.1647, 0.456, 0.1261, 0.4354, 0.09235, 0.4076, 0.06463, 0.3739, 0.04403, 0.3353, 0.03134, 0.2935, 0.02706, 0.25, 0.03134, 0.2065, 0.04403, 0.1647, 0.06463, 0.1261, 0.09235, 0.09235, 0.1261, 0.06463, 0.1647, 0.04403, 0.2065, 0.03134, 0.25, 0.02706, 0.2935, 0.03134, 0.3353, 0.04403, 0.3739, 0.06463, 0.4076, 0.09235, 0.4354, 0.1261, 0.456, 0.1647, 0.4687, 0.2065, 0.4729, 0.25, 0.4687, 0.2935, 0.456, 0.3353, 0.4354, 0.3739, 0.4076, 0.4076, 0.3739, 0.4354, 0.3353, 0.456, 0.2935, 0.4687, 0.25, 0.4729, 0.25, 0.4729, 0.2935, 0.4687, 0.09235, 0.4076, 0.06463, 0.3739, 0.06463, 0.3739, 0.09235, 0.4076, 0.2935, 0.03134, 0.3353, 0.04403, 0.3353, 0.04403, 0.2935, 0.03134, 0.3353, 0.456, 0.2935, 0.4687, 0.2935, 0.4687, 0.3353, 0.456, 0.1261, 0.4354, 0.09235, 0.4076, 0.09235, 0.4076, 0.1261, 0.4354, 0.25, 0.02706, 0.2935, 0.03134, 0.2935, 0.03134, 0.25, 0.02706, 0.3739, 0.4354, 0.3353, 0.456, 0.3353, 0.456, 0.3739, 0.4354, 0.1647, 0.456, 0.1261, 0.4354, 0.1261, 0.4354, 0.1647, 0.456, 0.2065, 0.03134, 0.25, 0.02706, 0.25, 0.02706, 0.2065, 0.03134, 0.4076, 0.4076, 0.3739, 0.4354, 0.3739, 0.4354, 0.4076, 0.4076, 0.2065, 0.4687, 0.1647, 0.456, 0.1647, 0.456, 0.2065, 0.4687, 0.1647, 0.04403, 0.2065, 0.03134, 0.2065, 0.03134, 0.1647, 0.04403, 0.4354, 0.3739, 0.4076, 0.4076, 0.4076, 0.4076, 0.4354, 0.3739, 0.25, 0.4729, 0.2065, 0.4687, 0.2065, 0.4687, 0.25, 0.4729, 0.1261, 0.06463, 0.1647, 0.04403, 0.1647, 0.04403, 0.1261, 0.06463, 0.456, 0.3353, 0.4354, 0.3739, 0.4354, 0.3739, 0.456, 0.3353, 0.09235, 0.09235, 0.1261, 0.06463, 0.1261, 0.06463, 0.09235, 0.09235, 0.4687, 0.2935, 0.456, 0.3353, 0.456, 0.3353, 0.4687, 0.2935, 0.06463, 0.1261, 0.09235, 0.09235, 0.09235, 0.09235, 0.06463, 0.1261, 0.4729, 0.25, 0.4687, 0.2935, 0.4687, 0.2935, 0.4729, 0.25, 0.04403, 0.1647, 0.06463, 0.1261, 0.06463, 0.1261, 0.04403, 0.1647, 0.4687, 0.2065, 0.4729, 0.25, 0.4729, 0.25, 0.4687, 0.2065, 0.03134, 0.2065, 0.04403, 0.1647, 0.04403, 0.1647, 0.03134, 0.2065, 0.456, 0.1647, 0.4687, 0.2065, 0.4687, 0.2065, 0.456, 0.1647, 0.02706, 0.25, 0.03134, 0.2065, 0.03134, 0.2065, 0.02706, 0.25, 0.4354, 0.1261, 0.456, 0.1647, 0.456, 0.1647, 0.4354, 0.1261, 0.03134, 0.2935, 0.02706, 0.25, 0.02706, 0.25, 0.03134, 0.2935, 0.4076, 0.09235, 0.4354, 0.1261, 0.4354, 0.1261, 0.4076, 0.09235, 0.04403, 0.3353, 0.03134, 0.2935, 0.03134, 0.2935, 0.04403, 0.3353, 0.3739, 0.06463, 0.4076, 0.09235, 0.4076, 0.09235, 0.3739, 0.06463, 0.06463, 0.3739, 0.04403, 0.3353, 0.04403, 0.3353, 0.06463, 0.3739])
me_cylinder_001.materials.append(mat_material_003)
me_cylinder_001.materials.append(mat_material_001)
me_cylinder_001.materials.append(mat_material_002)
me_cylinder_001.use_remesh_fix_poles = True
me_cylinder_001.use_remesh_preserve_attributes = False
me_cylinder_001.use_mirror_vertex_groups = False
me_cylinder_001.update()

# ---- objects
ob_ammo = bpy.data.objects.new('ammo', me_cylinder_001)

# ---- transforms, parenting, visibility, modifiers, constraints
ob_ammo.location = (0.0, 0.0, 0.0)
ob_ammo.lineart.crease_threshold = 0.0
_m = ob_ammo.modifiers.new('Auto Smooth', 'NODES')
_m.node_group = ng_auto_smooth
_gi = [s.identifier for s in ng_auto_smooth.interface.items_tree if s.item_type == 'SOCKET' and s.in_out == 'INPUT']
_m[_gi[1]] = 0.5236  # Angle

# ---- collection membership
col_collection.objects.link(ob_ammo)

# ---- scene / render settings (as saved in the file)
scene.frame_start = 1; scene.frame_end = 250; scene.frame_set(1)
scene.render.engine = 'BLENDER_EEVEE_NEXT'
scene.cycles.use_denoising = False
scene.cycles.samples = 128
scene.cycles.sampling_pattern = 'TABULATED_SOBOL'
scene.cycles.use_adaptive_sampling = False
scene.cycles.use_light_tree = False
scene.view_settings.view_transform = 'Filmic'
bpy.context.view_layer.update()

# ---- added for rendering (the .blend has no active camera and no usable light): camera, sun
cam_auto = bpy.data.cameras.new('AutoCamera')
cam_auto.lens = 50.0
cam_auto.sensor_width = 36.0
cam_auto.clip_end = 1000.0
ob_auto_camera = bpy.data.objects.new('AutoCamera', cam_auto)
scene.collection.objects.link(ob_auto_camera)
ob_auto_camera.location = (1.05025, -1.2603, 0.840203)
ob_auto_camera.rotation_euler = (1.09748, -7.21219e-08, 0.694738)
scene.camera = ob_auto_camera
light_auto_sun = bpy.data.lights.new('AutoSun', 'SUN')
light_auto_sun.energy = 3.0
light_auto_sun.angle = 0.0523599
ob_auto_sun = bpy.data.objects.new('AutoSun', light_auto_sun)
scene.collection.objects.link(ob_auto_sun)
ob_auto_sun.rotation_euler = (0.872665, 0.174533, 0.523599)
bpy.context.view_layer.update()
